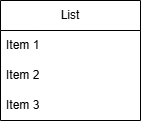

The diagram above was exported from draw.io. Its source (the exported page's mxGraphModel, read from the mxfile embedded in the PNG):
<mxGraphModel dx="794" dy="532" grid="1" gridSize="10" guides="1" tooltips="1" connect="1" arrows="1" fold="1" page="1" pageScale="1" pageWidth="827" pageHeight="1169" math="0" shadow="0">
  <root>
    <mxCell id="0" />
    <mxCell id="1" parent="0" />
    <mxCell id="TQdB07FCgQ2TmwRo-Kcg-1" value="List" style="swimlane;fontStyle=0;childLayout=stackLayout;horizontal=1;startSize=30;horizontalStack=0;resizeParent=1;resizeParentMax=0;resizeLast=0;collapsible=1;marginBottom=0;whiteSpace=wrap;html=1;" parent="1" vertex="1">
      <mxGeometry x="340" y="220" width="140" height="120" as="geometry" />
    </mxCell>
    <mxCell id="TQdB07FCgQ2TmwRo-Kcg-2" value="Item 1" style="text;strokeColor=none;fillColor=none;align=left;verticalAlign=middle;spacingLeft=4;spacingRight=4;overflow=hidden;points=[[0,0.5],[1,0.5]];portConstraint=eastwest;rotatable=0;whiteSpace=wrap;html=1;" parent="TQdB07FCgQ2TmwRo-Kcg-1" vertex="1">
      <mxGeometry y="30" width="140" height="30" as="geometry" />
    </mxCell>
    <mxCell id="TQdB07FCgQ2TmwRo-Kcg-3" value="Item 2" style="text;strokeColor=none;fillColor=none;align=left;verticalAlign=middle;spacingLeft=4;spacingRight=4;overflow=hidden;points=[[0,0.5],[1,0.5]];portConstraint=eastwest;rotatable=0;whiteSpace=wrap;html=1;" parent="TQdB07FCgQ2TmwRo-Kcg-1" vertex="1">
      <mxGeometry y="60" width="140" height="30" as="geometry" />
    </mxCell>
    <mxCell id="TQdB07FCgQ2TmwRo-Kcg-4" value="Item 3" style="text;strokeColor=none;fillColor=none;align=left;verticalAlign=middle;spacingLeft=4;spacingRight=4;overflow=hidden;points=[[0,0.5],[1,0.5]];portConstraint=eastwest;rotatable=0;whiteSpace=wrap;html=1;" parent="TQdB07FCgQ2TmwRo-Kcg-1" vertex="1">
      <mxGeometry y="90" width="140" height="30" as="geometry" />
    </mxCell>
  </root>
</mxGraphModel>